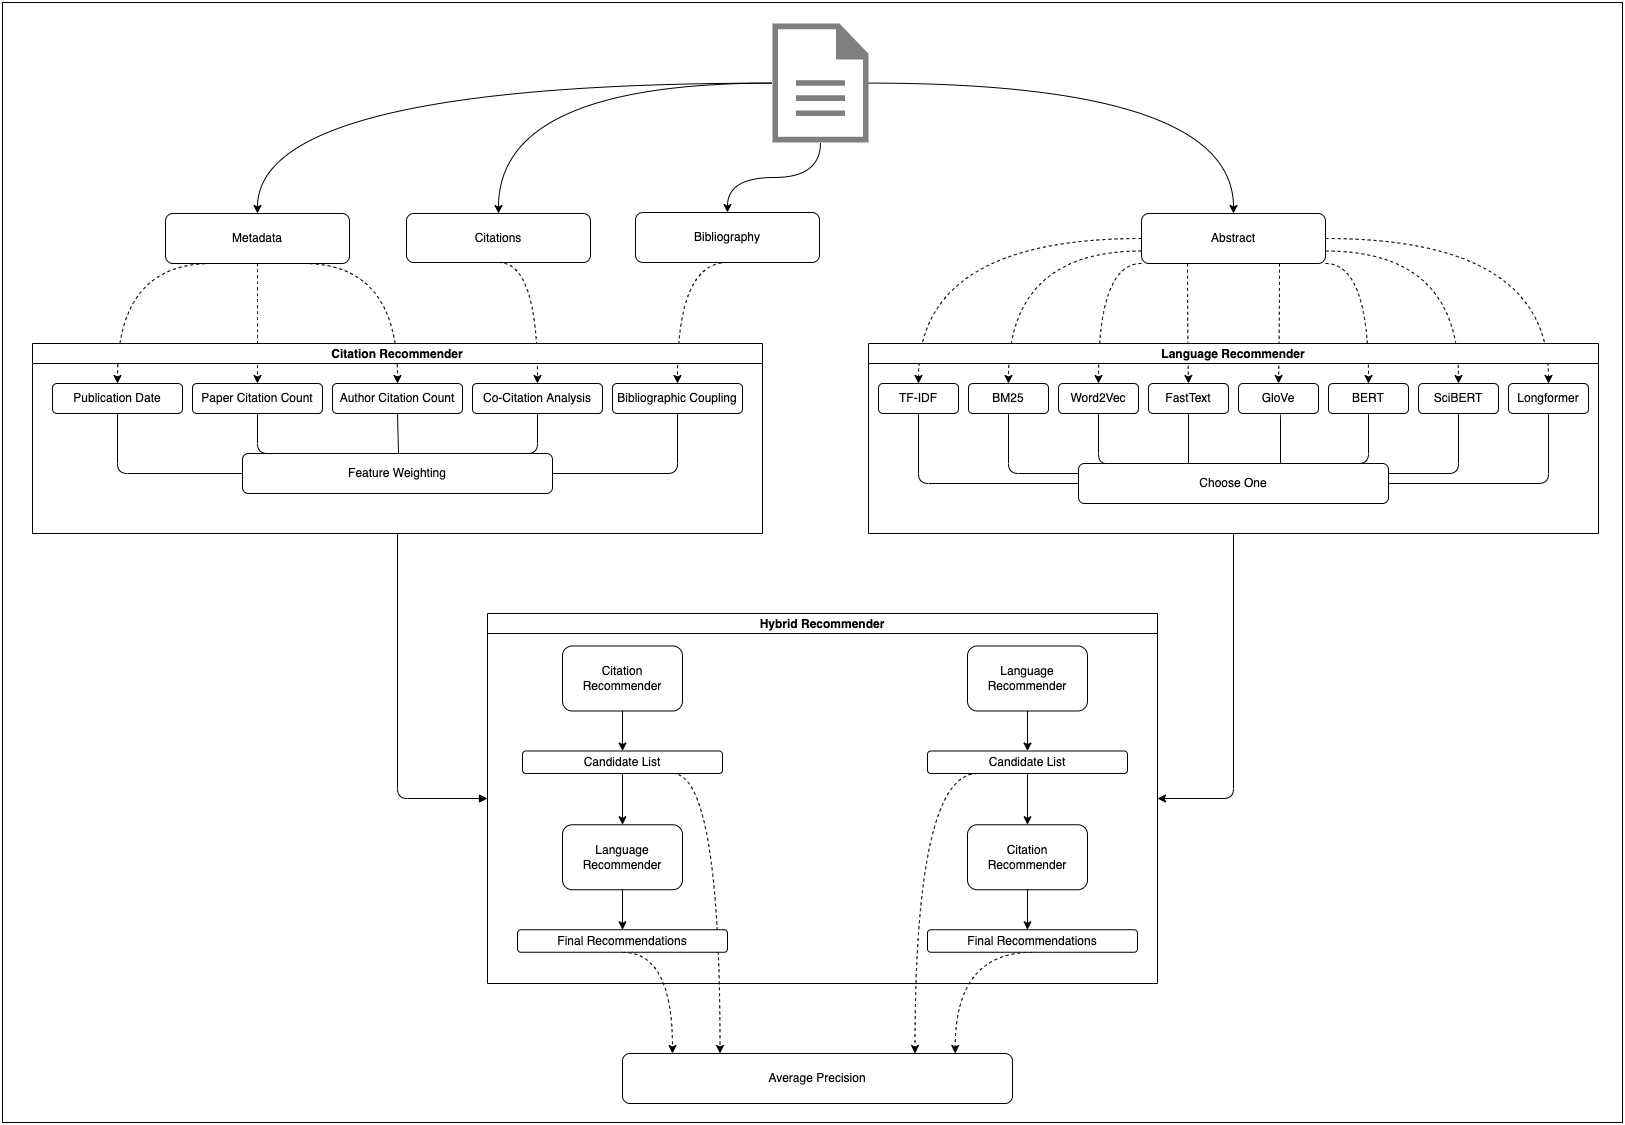

The diagram above was exported from draw.io. Its source (the exported page's mxGraphModel, read from the mxfile embedded in the PNG):
<mxGraphModel dx="1956" dy="2587" grid="1" gridSize="10" guides="1" tooltips="1" connect="1" arrows="1" fold="1" page="1" pageScale="1" pageWidth="827" pageHeight="1169" background="#FFFFFF" math="0" shadow="0">
  <root>
    <mxCell id="0" />
    <mxCell id="1" parent="0" />
    <mxCell id="170" value="" style="rounded=0;whiteSpace=wrap;html=1;strokeColor=default;fillColor=none;gradientColor=none;" parent="1" vertex="1">
      <mxGeometry x="10" y="-1130" width="1620" height="1120" as="geometry" />
    </mxCell>
    <mxCell id="109" style="edgeStyle=elbowEdgeStyle;html=1;startArrow=none;endArrow=classic;exitX=0.5;exitY=1;exitDx=0;exitDy=0;entryX=1;entryY=0.5;entryDx=0;entryDy=0;endFill=1;" parent="1" source="2" target="60" edge="1">
      <mxGeometry relative="1" as="geometry">
        <Array as="points">
          <mxPoint x="1241" y="-334" />
        </Array>
      </mxGeometry>
    </mxCell>
    <mxCell id="108" style="edgeStyle=elbowEdgeStyle;html=1;startArrow=none;endArrow=block;exitX=0.5;exitY=1;exitDx=0;exitDy=0;entryX=0;entryY=0.5;entryDx=0;entryDy=0;startFill=0;" parent="1" source="34" target="60" edge="1">
      <mxGeometry relative="1" as="geometry">
        <Array as="points">
          <mxPoint x="405" y="-349" />
        </Array>
      </mxGeometry>
    </mxCell>
    <mxCell id="146" style="edgeStyle=orthogonalEdgeStyle;curved=1;html=1;strokeColor=default;" parent="1" source="110" target="145" edge="1">
      <mxGeometry relative="1" as="geometry" />
    </mxCell>
    <mxCell id="150" value="" style="edgeStyle=orthogonalEdgeStyle;curved=1;html=1;entryX=0.5;entryY=0;entryDx=0;entryDy=0;strokeColor=default;" parent="1" source="110" target="149" edge="1">
      <mxGeometry relative="1" as="geometry" />
    </mxCell>
    <mxCell id="176" style="edgeStyle=orthogonalEdgeStyle;curved=1;html=1;entryX=0.5;entryY=0;entryDx=0;entryDy=0;" edge="1" parent="1" source="110" target="172">
      <mxGeometry relative="1" as="geometry" />
    </mxCell>
    <mxCell id="177" style="edgeStyle=orthogonalEdgeStyle;curved=1;html=1;" edge="1" parent="1" source="110" target="147">
      <mxGeometry relative="1" as="geometry" />
    </mxCell>
    <mxCell id="110" value="" style="pointerEvents=1;shadow=0;dashed=0;html=1;strokeColor=none;fillColor=#817e7e;labelPosition=center;verticalLabelPosition=bottom;verticalAlign=top;outlineConnect=0;align=center;shape=mxgraph.office.concepts.document;fillStyle=auto;gradientColor=none;" parent="1" vertex="1">
      <mxGeometry x="780" y="-1109" width="96" height="119" as="geometry" />
    </mxCell>
    <mxCell id="129" value="Average Precision" style="rounded=1;whiteSpace=wrap;html=1;" parent="1" vertex="1">
      <mxGeometry x="630" y="-79" width="390" height="50" as="geometry" />
    </mxCell>
    <mxCell id="130" style="edgeStyle=none;html=1;exitX=0.5;exitY=1;exitDx=0;exitDy=0;entryX=0.113;entryY=0;entryDx=0;entryDy=0;strokeColor=none;entryPerimeter=0;" parent="1" source="83" target="129" edge="1">
      <mxGeometry relative="1" as="geometry" />
    </mxCell>
    <mxCell id="132" style="edgeStyle=orthogonalEdgeStyle;html=1;exitX=0.75;exitY=1;exitDx=0;exitDy=0;entryX=0.25;entryY=0;entryDx=0;entryDy=0;dashed=1;strokeColor=default;curved=1;" parent="1" source="79" target="129" edge="1">
      <mxGeometry relative="1" as="geometry">
        <Array as="points">
          <mxPoint x="728" y="-359" />
        </Array>
      </mxGeometry>
    </mxCell>
    <mxCell id="139" style="edgeStyle=orthogonalEdgeStyle;curved=1;html=1;exitX=0.5;exitY=1;exitDx=0;exitDy=0;dashed=1;strokeColor=default;" parent="1" source="83" edge="1">
      <mxGeometry relative="1" as="geometry">
        <mxPoint x="680" y="-79" as="targetPoint" />
        <Array as="points">
          <mxPoint x="680" y="-180" />
        </Array>
      </mxGeometry>
    </mxCell>
    <mxCell id="140" style="edgeStyle=orthogonalEdgeStyle;curved=1;html=1;exitX=0.5;exitY=1;exitDx=0;exitDy=0;entryX=0.853;entryY=0;entryDx=0;entryDy=0;entryPerimeter=0;dashed=1;strokeColor=default;" parent="1" source="101" target="129" edge="1">
      <mxGeometry relative="1" as="geometry">
        <Array as="points">
          <mxPoint x="963" y="-180" />
        </Array>
      </mxGeometry>
    </mxCell>
    <mxCell id="141" style="edgeStyle=orthogonalEdgeStyle;curved=1;html=1;exitX=0.25;exitY=1;exitDx=0;exitDy=0;entryX=0.75;entryY=0;entryDx=0;entryDy=0;dashed=1;strokeColor=default;" parent="1" source="97" target="129" edge="1">
      <mxGeometry relative="1" as="geometry">
        <Array as="points">
          <mxPoint x="923" y="-359" />
        </Array>
      </mxGeometry>
    </mxCell>
    <mxCell id="161" style="edgeStyle=orthogonalEdgeStyle;curved=1;html=1;exitX=0;exitY=0.5;exitDx=0;exitDy=0;entryX=0.5;entryY=0;entryDx=0;entryDy=0;dashed=1;strokeColor=default;" parent="1" source="145" target="5" edge="1">
      <mxGeometry relative="1" as="geometry" />
    </mxCell>
    <mxCell id="162" style="edgeStyle=orthogonalEdgeStyle;curved=1;html=1;exitX=0;exitY=0.75;exitDx=0;exitDy=0;entryX=0.5;entryY=0;entryDx=0;entryDy=0;dashed=1;strokeColor=default;" parent="1" source="145" target="24" edge="1">
      <mxGeometry relative="1" as="geometry" />
    </mxCell>
    <mxCell id="163" style="edgeStyle=orthogonalEdgeStyle;curved=1;html=1;exitX=0;exitY=1;exitDx=0;exitDy=0;entryX=0.5;entryY=0;entryDx=0;entryDy=0;dashed=1;strokeColor=default;" parent="1" source="145" target="15" edge="1">
      <mxGeometry relative="1" as="geometry">
        <Array as="points">
          <mxPoint x="1106" y="-869" />
        </Array>
      </mxGeometry>
    </mxCell>
    <mxCell id="164" style="edgeStyle=orthogonalEdgeStyle;curved=1;html=1;exitX=0.25;exitY=1;exitDx=0;exitDy=0;entryX=0.5;entryY=0;entryDx=0;entryDy=0;dashed=1;strokeColor=default;" parent="1" source="145" target="16" edge="1">
      <mxGeometry relative="1" as="geometry" />
    </mxCell>
    <mxCell id="166" style="edgeStyle=orthogonalEdgeStyle;curved=1;html=1;exitX=1;exitY=0.5;exitDx=0;exitDy=0;entryX=0.5;entryY=0;entryDx=0;entryDy=0;dashed=1;strokeColor=default;" parent="1" source="145" target="20" edge="1">
      <mxGeometry relative="1" as="geometry" />
    </mxCell>
    <mxCell id="167" style="edgeStyle=orthogonalEdgeStyle;curved=1;html=1;exitX=1;exitY=0.75;exitDx=0;exitDy=0;entryX=0.5;entryY=0;entryDx=0;entryDy=0;dashed=1;strokeColor=default;" parent="1" source="145" target="19" edge="1">
      <mxGeometry relative="1" as="geometry" />
    </mxCell>
    <mxCell id="168" style="edgeStyle=orthogonalEdgeStyle;curved=1;html=1;exitX=1;exitY=1;exitDx=0;exitDy=0;entryX=0.5;entryY=0;entryDx=0;entryDy=0;dashed=1;strokeColor=default;" parent="1" source="145" target="18" edge="1">
      <mxGeometry relative="1" as="geometry">
        <Array as="points">
          <mxPoint x="1376" y="-869" />
        </Array>
      </mxGeometry>
    </mxCell>
    <mxCell id="169" style="edgeStyle=orthogonalEdgeStyle;curved=1;html=1;exitX=0.75;exitY=1;exitDx=0;exitDy=0;entryX=0.5;entryY=0;entryDx=0;entryDy=0;dashed=1;strokeColor=default;" parent="1" source="145" target="17" edge="1">
      <mxGeometry relative="1" as="geometry" />
    </mxCell>
    <mxCell id="145" value="Abstract" style="rounded=1;whiteSpace=wrap;html=1;" parent="1" vertex="1">
      <mxGeometry x="1149" y="-919" width="184" height="50" as="geometry" />
    </mxCell>
    <mxCell id="160" style="edgeStyle=orthogonalEdgeStyle;curved=1;html=1;exitX=0.5;exitY=1;exitDx=0;exitDy=0;entryX=0.5;entryY=0;entryDx=0;entryDy=0;dashed=1;strokeColor=default;" parent="1" source="147" target="42" edge="1">
      <mxGeometry relative="1" as="geometry">
        <Array as="points">
          <mxPoint x="685" y="-870" />
        </Array>
      </mxGeometry>
    </mxCell>
    <mxCell id="147" value="Bibliography" style="rounded=1;whiteSpace=wrap;html=1;" parent="1" vertex="1">
      <mxGeometry x="643" y="-920" width="184" height="50" as="geometry" />
    </mxCell>
    <mxCell id="154" style="edgeStyle=orthogonalEdgeStyle;curved=1;html=1;exitX=0.25;exitY=1;exitDx=0;exitDy=0;entryX=0.5;entryY=0;entryDx=0;entryDy=0;dashed=1;strokeColor=default;" parent="1" source="149" target="36" edge="1">
      <mxGeometry relative="1" as="geometry">
        <Array as="points">
          <mxPoint x="125" y="-869" />
        </Array>
      </mxGeometry>
    </mxCell>
    <mxCell id="155" style="edgeStyle=orthogonalEdgeStyle;curved=1;html=1;exitX=0.5;exitY=1;exitDx=0;exitDy=0;entryX=0.5;entryY=0;entryDx=0;entryDy=0;dashed=1;strokeColor=default;" parent="1" source="149" target="49" edge="1">
      <mxGeometry relative="1" as="geometry">
        <Array as="points">
          <mxPoint x="265" y="-869" />
        </Array>
      </mxGeometry>
    </mxCell>
    <mxCell id="156" style="edgeStyle=orthogonalEdgeStyle;curved=1;html=1;exitX=0.75;exitY=1;exitDx=0;exitDy=0;dashed=1;strokeColor=default;" parent="1" source="149" target="38" edge="1">
      <mxGeometry relative="1" as="geometry">
        <Array as="points">
          <mxPoint x="405" y="-869" />
        </Array>
      </mxGeometry>
    </mxCell>
    <mxCell id="149" value="Metadata" style="rounded=1;whiteSpace=wrap;html=1;" parent="1" vertex="1">
      <mxGeometry x="173" y="-919" width="184" height="50" as="geometry" />
    </mxCell>
    <mxCell id="2" value="Language Recommender" style="swimlane;startSize=20;horizontal=1;containerType=tree;newEdgeStyle={&quot;edgeStyle&quot;:&quot;elbowEdgeStyle&quot;,&quot;startArrow&quot;:&quot;none&quot;,&quot;endArrow&quot;:&quot;none&quot;};" parent="1" vertex="1">
      <mxGeometry x="876" y="-789" width="730" height="190" as="geometry">
        <mxRectangle x="200" y="260" width="90" height="30" as="alternateBounds" />
      </mxGeometry>
    </mxCell>
    <mxCell id="26" style="edgeStyle=elbowEdgeStyle;html=1;startArrow=none;endArrow=none;exitX=0.5;exitY=1;exitDx=0;exitDy=0;entryX=0;entryY=0.5;entryDx=0;entryDy=0;" parent="2" source="5" target="25" edge="1">
      <mxGeometry relative="1" as="geometry">
        <Array as="points">
          <mxPoint x="50" y="140" />
        </Array>
      </mxGeometry>
    </mxCell>
    <UserObject label="TF-IDF" treeRoot="1" id="5">
      <mxCell style="whiteSpace=wrap;html=1;align=center;treeFolding=1;treeMoving=1;newEdgeStyle={&quot;edgeStyle&quot;:&quot;elbowEdgeStyle&quot;,&quot;startArrow&quot;:&quot;none&quot;,&quot;endArrow&quot;:&quot;none&quot;};rounded=1;" parent="2" vertex="1">
        <mxGeometry x="10" y="40" width="80" height="30" as="geometry" />
      </mxCell>
    </UserObject>
    <mxCell id="28" style="edgeStyle=elbowEdgeStyle;html=1;startArrow=none;endArrow=none;exitX=0.5;exitY=1;exitDx=0;exitDy=0;entryX=0.116;entryY=0;entryDx=0;entryDy=0;entryPerimeter=0;" parent="2" source="15" target="25" edge="1">
      <mxGeometry relative="1" as="geometry">
        <Array as="points">
          <mxPoint x="230" y="100" />
        </Array>
      </mxGeometry>
    </mxCell>
    <UserObject label="Word2Vec" treeRoot="1" id="15">
      <mxCell style="whiteSpace=wrap;html=1;align=center;treeFolding=1;treeMoving=1;newEdgeStyle={&quot;edgeStyle&quot;:&quot;elbowEdgeStyle&quot;,&quot;startArrow&quot;:&quot;none&quot;,&quot;endArrow&quot;:&quot;none&quot;};rounded=1;" parent="2" vertex="1">
        <mxGeometry x="190" y="40" width="80" height="30" as="geometry" />
      </mxCell>
    </UserObject>
    <mxCell id="29" style="edgeStyle=elbowEdgeStyle;html=1;startArrow=none;endArrow=none;exitX=0.5;exitY=1;exitDx=0;exitDy=0;entryX=0.355;entryY=0;entryDx=0;entryDy=0;entryPerimeter=0;" parent="2" source="16" target="25" edge="1">
      <mxGeometry relative="1" as="geometry" />
    </mxCell>
    <UserObject label="FastText" treeRoot="1" id="16">
      <mxCell style="whiteSpace=wrap;html=1;align=center;treeFolding=1;treeMoving=1;newEdgeStyle={&quot;edgeStyle&quot;:&quot;elbowEdgeStyle&quot;,&quot;startArrow&quot;:&quot;none&quot;,&quot;endArrow&quot;:&quot;none&quot;};rounded=1;" parent="2" vertex="1">
        <mxGeometry x="280" y="40" width="80" height="30" as="geometry" />
      </mxCell>
    </UserObject>
    <mxCell id="30" style="edgeStyle=elbowEdgeStyle;html=1;startArrow=none;endArrow=none;exitX=0.5;exitY=1;exitDx=0;exitDy=0;entryX=0.652;entryY=0;entryDx=0;entryDy=0;entryPerimeter=0;" parent="2" source="17" target="25" edge="1">
      <mxGeometry relative="1" as="geometry" />
    </mxCell>
    <UserObject label="GloVe" treeRoot="1" id="17">
      <mxCell style="whiteSpace=wrap;html=1;align=center;treeFolding=1;treeMoving=1;newEdgeStyle={&quot;edgeStyle&quot;:&quot;elbowEdgeStyle&quot;,&quot;startArrow&quot;:&quot;none&quot;,&quot;endArrow&quot;:&quot;none&quot;};rounded=1;" parent="2" vertex="1">
        <mxGeometry x="370" y="40" width="80" height="30" as="geometry" />
      </mxCell>
    </UserObject>
    <mxCell id="31" style="edgeStyle=elbowEdgeStyle;html=1;startArrow=none;endArrow=none;exitX=0.5;exitY=1;exitDx=0;exitDy=0;entryX=0.871;entryY=0;entryDx=0;entryDy=0;entryPerimeter=0;" parent="2" source="18" target="25" edge="1">
      <mxGeometry relative="1" as="geometry">
        <Array as="points">
          <mxPoint x="500" y="120" />
        </Array>
      </mxGeometry>
    </mxCell>
    <UserObject label="BERT" treeRoot="1" id="18">
      <mxCell style="whiteSpace=wrap;html=1;align=center;treeFolding=1;treeMoving=1;newEdgeStyle={&quot;edgeStyle&quot;:&quot;elbowEdgeStyle&quot;,&quot;startArrow&quot;:&quot;none&quot;,&quot;endArrow&quot;:&quot;none&quot;};rounded=1;" parent="2" vertex="1">
        <mxGeometry x="460" y="40" width="80" height="30" as="geometry" />
      </mxCell>
    </UserObject>
    <mxCell id="32" style="edgeStyle=elbowEdgeStyle;html=1;startArrow=none;endArrow=none;exitX=0.5;exitY=1;exitDx=0;exitDy=0;entryX=1;entryY=0.25;entryDx=0;entryDy=0;" parent="2" source="19" target="25" edge="1">
      <mxGeometry relative="1" as="geometry">
        <Array as="points">
          <mxPoint x="590" y="120" />
        </Array>
      </mxGeometry>
    </mxCell>
    <UserObject label="SciBERT" treeRoot="1" id="19">
      <mxCell style="whiteSpace=wrap;html=1;align=center;treeFolding=1;treeMoving=1;newEdgeStyle={&quot;edgeStyle&quot;:&quot;elbowEdgeStyle&quot;,&quot;startArrow&quot;:&quot;none&quot;,&quot;endArrow&quot;:&quot;none&quot;};rounded=1;" parent="2" vertex="1">
        <mxGeometry x="550" y="40" width="80" height="30" as="geometry" />
      </mxCell>
    </UserObject>
    <UserObject label="Longformer" treeRoot="1" id="20">
      <mxCell style="whiteSpace=wrap;html=1;align=center;treeFolding=1;treeMoving=1;newEdgeStyle={&quot;edgeStyle&quot;:&quot;elbowEdgeStyle&quot;,&quot;startArrow&quot;:&quot;none&quot;,&quot;endArrow&quot;:&quot;none&quot;};rounded=1;" parent="2" vertex="1">
        <mxGeometry x="640" y="40" width="80" height="30" as="geometry" />
      </mxCell>
    </UserObject>
    <mxCell id="27" style="edgeStyle=elbowEdgeStyle;html=1;startArrow=none;endArrow=none;exitX=0.5;exitY=1;exitDx=0;exitDy=0;entryX=0;entryY=0.25;entryDx=0;entryDy=0;" parent="2" source="24" target="25" edge="1">
      <mxGeometry relative="1" as="geometry">
        <Array as="points">
          <mxPoint x="140" y="120" />
        </Array>
      </mxGeometry>
    </mxCell>
    <UserObject label="BM25" treeRoot="1" id="24">
      <mxCell style="whiteSpace=wrap;html=1;align=center;treeFolding=1;treeMoving=1;newEdgeStyle={&quot;edgeStyle&quot;:&quot;elbowEdgeStyle&quot;,&quot;startArrow&quot;:&quot;none&quot;,&quot;endArrow&quot;:&quot;none&quot;};rounded=1;" parent="2" vertex="1">
        <mxGeometry x="100" y="40" width="80" height="30" as="geometry" />
      </mxCell>
    </UserObject>
    <mxCell id="25" value="Choose One" style="rounded=1;whiteSpace=wrap;html=1;" parent="2" vertex="1">
      <mxGeometry x="210" y="120" width="310" height="40" as="geometry" />
    </mxCell>
    <mxCell id="33" style="edgeStyle=elbowEdgeStyle;html=1;startArrow=none;endArrow=none;exitX=0.5;exitY=1;exitDx=0;exitDy=0;entryX=1;entryY=0.5;entryDx=0;entryDy=0;" parent="2" source="20" target="25" edge="1">
      <mxGeometry relative="1" as="geometry">
        <mxPoint x="530" y="140" as="targetPoint" />
        <Array as="points">
          <mxPoint x="680" y="140" />
        </Array>
      </mxGeometry>
    </mxCell>
    <mxCell id="60" value="Hybrid Recommender" style="swimlane;startSize=20;horizontal=1;containerType=tree;newEdgeStyle={&quot;edgeStyle&quot;:&quot;elbowEdgeStyle&quot;,&quot;startArrow&quot;:&quot;none&quot;,&quot;endArrow&quot;:&quot;none&quot;};" parent="1" vertex="1">
      <mxGeometry x="495" y="-519" width="670" height="370" as="geometry">
        <mxRectangle x="200" y="260" width="90" height="30" as="alternateBounds" />
      </mxGeometry>
    </mxCell>
    <mxCell id="73" value="Citation Recommender" style="rounded=1;whiteSpace=wrap;html=1;" parent="60" vertex="1">
      <mxGeometry x="75" y="32.5" width="120" height="65" as="geometry" />
    </mxCell>
    <mxCell id="78" value="" style="edgeStyle=none;html=1;" parent="60" source="73" target="79" edge="1">
      <mxGeometry relative="1" as="geometry" />
    </mxCell>
    <mxCell id="79" value="Candidate List" style="rounded=1;whiteSpace=wrap;html=1;" parent="60" vertex="1">
      <mxGeometry x="35" y="137.5" width="200" height="22.5" as="geometry" />
    </mxCell>
    <mxCell id="80" value="" style="edgeStyle=none;html=1;" parent="60" source="79" target="81" edge="1">
      <mxGeometry relative="1" as="geometry">
        <mxPoint x="305" y="627.5" as="sourcePoint" />
      </mxGeometry>
    </mxCell>
    <mxCell id="81" value="Language Recommender" style="rounded=1;whiteSpace=wrap;html=1;" parent="60" vertex="1">
      <mxGeometry x="75" y="211.25" width="120" height="65" as="geometry" />
    </mxCell>
    <mxCell id="82" value="" style="edgeStyle=none;html=1;" parent="60" source="81" target="83" edge="1">
      <mxGeometry relative="1" as="geometry">
        <mxPoint x="305" y="701.25" as="sourcePoint" />
      </mxGeometry>
    </mxCell>
    <mxCell id="83" value="Final Recommendations" style="rounded=1;whiteSpace=wrap;html=1;" parent="60" vertex="1">
      <mxGeometry x="30" y="316.25" width="210" height="22.5" as="geometry" />
    </mxCell>
    <mxCell id="96" value="" style="edgeStyle=none;html=1;" parent="60" target="97" edge="1">
      <mxGeometry relative="1" as="geometry">
        <mxPoint x="540" y="97.5" as="sourcePoint" />
      </mxGeometry>
    </mxCell>
    <mxCell id="97" value="Candidate List" style="rounded=1;whiteSpace=wrap;html=1;" parent="60" vertex="1">
      <mxGeometry x="440" y="137.5" width="200" height="22.5" as="geometry" />
    </mxCell>
    <mxCell id="98" value="" style="edgeStyle=none;html=1;" parent="60" source="97" target="99" edge="1">
      <mxGeometry relative="1" as="geometry">
        <mxPoint x="540" y="97.5" as="sourcePoint" />
      </mxGeometry>
    </mxCell>
    <mxCell id="99" value="Citation Recommender" style="rounded=1;whiteSpace=wrap;html=1;" parent="60" vertex="1">
      <mxGeometry x="480" y="211.25" width="120" height="65" as="geometry" />
    </mxCell>
    <mxCell id="100" value="" style="edgeStyle=none;html=1;" parent="60" source="99" edge="1">
      <mxGeometry relative="1" as="geometry">
        <mxPoint x="540" y="171.25" as="sourcePoint" />
        <mxPoint x="540" y="316.25" as="targetPoint" />
      </mxGeometry>
    </mxCell>
    <mxCell id="101" value="Final Recommendations" style="rounded=1;whiteSpace=wrap;html=1;" parent="60" vertex="1">
      <mxGeometry x="440" y="316.25" width="210" height="22.5" as="geometry" />
    </mxCell>
    <mxCell id="102" value="Language Recommender" style="rounded=1;whiteSpace=wrap;html=1;" parent="60" vertex="1">
      <mxGeometry x="480" y="32.5" width="120" height="65" as="geometry" />
    </mxCell>
    <mxCell id="174" style="edgeStyle=orthogonalEdgeStyle;html=1;exitX=0.5;exitY=1;exitDx=0;exitDy=0;entryX=0.5;entryY=0;entryDx=0;entryDy=0;curved=1;dashed=1;" edge="1" parent="1" source="172" target="40">
      <mxGeometry relative="1" as="geometry">
        <Array as="points">
          <mxPoint x="545" y="-870" />
        </Array>
      </mxGeometry>
    </mxCell>
    <mxCell id="172" value="Citations" style="rounded=1;whiteSpace=wrap;html=1;" vertex="1" parent="1">
      <mxGeometry x="414" y="-919" width="184" height="49" as="geometry" />
    </mxCell>
    <mxCell id="34" value="Citation Recommender" style="swimlane;startSize=20;horizontal=1;containerType=tree;newEdgeStyle={&quot;edgeStyle&quot;:&quot;elbowEdgeStyle&quot;,&quot;startArrow&quot;:&quot;none&quot;,&quot;endArrow&quot;:&quot;none&quot;};" parent="1" vertex="1">
      <mxGeometry x="40" y="-789" width="730" height="190" as="geometry">
        <mxRectangle x="200" y="260" width="90" height="30" as="alternateBounds" />
      </mxGeometry>
    </mxCell>
    <mxCell id="53" style="edgeStyle=elbowEdgeStyle;html=1;startArrow=none;endArrow=none;exitX=0.5;exitY=1;exitDx=0;exitDy=0;entryX=0;entryY=0.5;entryDx=0;entryDy=0;" parent="34" source="36" target="52" edge="1">
      <mxGeometry relative="1" as="geometry">
        <Array as="points">
          <mxPoint x="85" y="120" />
        </Array>
      </mxGeometry>
    </mxCell>
    <UserObject label="Publication Date" treeRoot="1" id="36">
      <mxCell style="whiteSpace=wrap;html=1;align=center;treeFolding=1;treeMoving=1;newEdgeStyle={&quot;edgeStyle&quot;:&quot;elbowEdgeStyle&quot;,&quot;startArrow&quot;:&quot;none&quot;,&quot;endArrow&quot;:&quot;none&quot;};rounded=1;" parent="34" vertex="1">
        <mxGeometry x="20" y="40" width="130" height="30" as="geometry" />
      </mxCell>
    </UserObject>
    <mxCell id="55" style="edgeStyle=elbowEdgeStyle;html=1;startArrow=none;endArrow=none;exitX=0.5;exitY=1;exitDx=0;exitDy=0;entryX=0.5;entryY=0;entryDx=0;entryDy=0;" parent="34" source="38" target="52" edge="1">
      <mxGeometry relative="1" as="geometry" />
    </mxCell>
    <UserObject label="Author Citation Count" treeRoot="1" id="38">
      <mxCell style="whiteSpace=wrap;html=1;align=center;treeFolding=1;treeMoving=1;newEdgeStyle={&quot;edgeStyle&quot;:&quot;elbowEdgeStyle&quot;,&quot;startArrow&quot;:&quot;none&quot;,&quot;endArrow&quot;:&quot;none&quot;};rounded=1;" parent="34" vertex="1">
        <mxGeometry x="300" y="40" width="130" height="30" as="geometry" />
      </mxCell>
    </UserObject>
    <mxCell id="56" style="edgeStyle=elbowEdgeStyle;html=1;startArrow=none;endArrow=none;exitX=0.5;exitY=1;exitDx=0;exitDy=0;entryX=0.75;entryY=0;entryDx=0;entryDy=0;" parent="34" source="40" target="52" edge="1">
      <mxGeometry relative="1" as="geometry">
        <Array as="points">
          <mxPoint x="505" y="90" />
        </Array>
      </mxGeometry>
    </mxCell>
    <UserObject label="Co-Citation Analysis" treeRoot="1" id="40">
      <mxCell style="whiteSpace=wrap;html=1;align=center;treeFolding=1;treeMoving=1;newEdgeStyle={&quot;edgeStyle&quot;:&quot;elbowEdgeStyle&quot;,&quot;startArrow&quot;:&quot;none&quot;,&quot;endArrow&quot;:&quot;none&quot;};rounded=1;" parent="34" vertex="1">
        <mxGeometry x="440" y="40" width="130" height="30" as="geometry" />
      </mxCell>
    </UserObject>
    <UserObject label="Bibliographic Coupling" treeRoot="1" id="42">
      <mxCell style="whiteSpace=wrap;html=1;align=center;treeFolding=1;treeMoving=1;newEdgeStyle={&quot;edgeStyle&quot;:&quot;elbowEdgeStyle&quot;,&quot;startArrow&quot;:&quot;none&quot;,&quot;endArrow&quot;:&quot;none&quot;};rounded=1;" parent="34" vertex="1">
        <mxGeometry x="580" y="40" width="130" height="30" as="geometry" />
      </mxCell>
    </UserObject>
    <mxCell id="54" style="edgeStyle=elbowEdgeStyle;html=1;startArrow=none;endArrow=none;exitX=0.5;exitY=1;exitDx=0;exitDy=0;entryX=0.25;entryY=0;entryDx=0;entryDy=0;" parent="34" source="49" target="52" edge="1">
      <mxGeometry relative="1" as="geometry">
        <Array as="points">
          <mxPoint x="225" y="100" />
        </Array>
      </mxGeometry>
    </mxCell>
    <UserObject label="Paper Citation Count" treeRoot="1" id="49">
      <mxCell style="whiteSpace=wrap;html=1;align=center;treeFolding=1;treeMoving=1;newEdgeStyle={&quot;edgeStyle&quot;:&quot;elbowEdgeStyle&quot;,&quot;startArrow&quot;:&quot;none&quot;,&quot;endArrow&quot;:&quot;none&quot;};rounded=1;" parent="34" vertex="1">
        <mxGeometry x="160" y="40" width="130" height="30" as="geometry" />
      </mxCell>
    </UserObject>
    <mxCell id="52" value="Feature Weighting" style="rounded=1;whiteSpace=wrap;html=1;" parent="34" vertex="1">
      <mxGeometry x="210" y="110" width="310" height="40" as="geometry" />
    </mxCell>
    <mxCell id="57" style="edgeStyle=elbowEdgeStyle;html=1;startArrow=none;endArrow=none;exitX=0.5;exitY=1;exitDx=0;exitDy=0;entryX=1;entryY=0.5;entryDx=0;entryDy=0;" parent="34" source="42" target="52" edge="1">
      <mxGeometry relative="1" as="geometry">
        <mxPoint x="530" y="120" as="targetPoint" />
        <Array as="points">
          <mxPoint x="645" y="130" />
        </Array>
      </mxGeometry>
    </mxCell>
  </root>
</mxGraphModel>